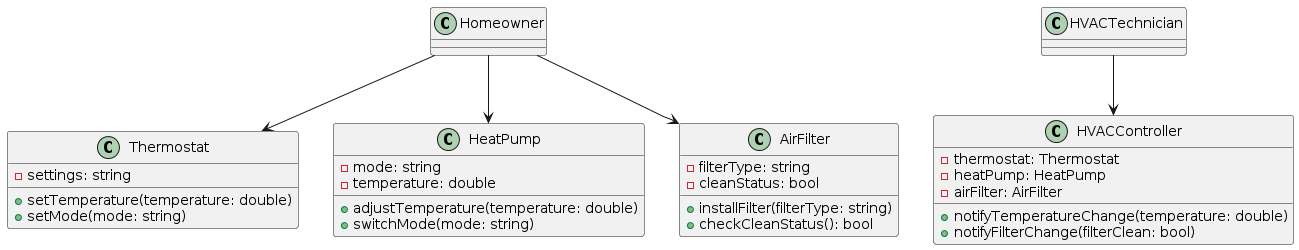

The diagram above was rendered by PlantUML. Its source (embedded in the PNG):
@startuml
class Thermostat {
    - settings: string
    + setTemperature(temperature: double)
    + setMode(mode: string)
}

class HeatPump {
    - mode: string
    - temperature: double
    + adjustTemperature(temperature: double)
    + switchMode(mode: string)
}

class AirFilter {
    - filterType: string
    - cleanStatus: bool
    + installFilter(filterType: string)
    + checkCleanStatus(): bool
}

class HVACController {
    - thermostat: Thermostat
    - heatPump: HeatPump
    - airFilter: AirFilter
    + notifyTemperatureChange(temperature: double)
    + notifyFilterChange(filterClean: bool)
}

Homeowner --> Thermostat
Homeowner --> HeatPump
Homeowner --> AirFilter
HVACTechnician --> HVACController
@enduml